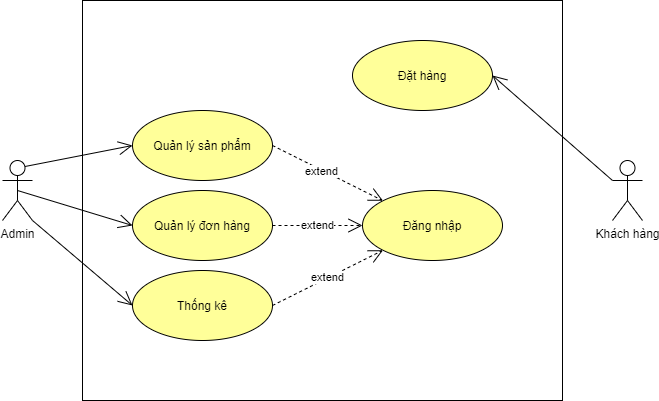

The diagram above was exported from draw.io. Its source (the exported page's mxGraphModel, read from the mxfile embedded in the PNG):
<mxGraphModel dx="696" dy="516" grid="1" gridSize="10" guides="1" tooltips="1" connect="1" arrows="1" fold="1" page="1" pageScale="1" pageWidth="827" pageHeight="1169" math="0" shadow="0">
  <root>
    <mxCell id="rU2TUrrR758pTL4UnX0S-0" />
    <mxCell id="rU2TUrrR758pTL4UnX0S-1" parent="rU2TUrrR758pTL4UnX0S-0" />
    <mxCell id="NteHBBG8EJp3ho9xGU6I-70" value="" style="rounded=0;whiteSpace=wrap;html=1;" vertex="1" parent="rU2TUrrR758pTL4UnX0S-1">
      <mxGeometry x="120" y="160" width="480" height="400" as="geometry" />
    </mxCell>
    <mxCell id="NteHBBG8EJp3ho9xGU6I-71" value="Admin" style="shape=umlActor;verticalLabelPosition=bottom;verticalAlign=top;html=1;outlineConnect=0;" vertex="1" parent="rU2TUrrR758pTL4UnX0S-1">
      <mxGeometry x="40" y="320" width="30" height="60" as="geometry" />
    </mxCell>
    <mxCell id="NteHBBG8EJp3ho9xGU6I-73" value="Đăng nhập" style="ellipse;whiteSpace=wrap;html=1;fillColor=#FFFF99;strokeColor=#000000;" vertex="1" parent="rU2TUrrR758pTL4UnX0S-1">
      <mxGeometry x="400" y="350" width="140" height="70" as="geometry" />
    </mxCell>
    <mxCell id="NteHBBG8EJp3ho9xGU6I-75" value="Quản lý sản phẩm" style="ellipse;whiteSpace=wrap;html=1;strokeColor=#000000;fillColor=#FFFF99;" vertex="1" parent="rU2TUrrR758pTL4UnX0S-1">
      <mxGeometry x="170" y="270" width="140" height="70" as="geometry" />
    </mxCell>
    <mxCell id="NteHBBG8EJp3ho9xGU6I-76" value="Quản lý đơn hàng" style="ellipse;whiteSpace=wrap;html=1;strokeColor=#000000;fillColor=#FFFF99;" vertex="1" parent="rU2TUrrR758pTL4UnX0S-1">
      <mxGeometry x="170" y="350" width="140" height="70" as="geometry" />
    </mxCell>
    <mxCell id="NteHBBG8EJp3ho9xGU6I-77" value="Thống kê" style="ellipse;whiteSpace=wrap;html=1;strokeColor=#000000;fillColor=#FFFF99;" vertex="1" parent="rU2TUrrR758pTL4UnX0S-1">
      <mxGeometry x="170" y="430" width="140" height="70" as="geometry" />
    </mxCell>
    <mxCell id="NteHBBG8EJp3ho9xGU6I-78" value="Đặt hàng" style="ellipse;whiteSpace=wrap;html=1;strokeColor=#000000;fillColor=#FFFF99;" vertex="1" parent="rU2TUrrR758pTL4UnX0S-1">
      <mxGeometry x="390" y="200" width="140" height="70" as="geometry" />
    </mxCell>
    <mxCell id="NteHBBG8EJp3ho9xGU6I-80" value="" style="endArrow=open;endFill=1;endSize=12;html=1;strokeColor=#000000;fillColor=none;exitX=0.75;exitY=0.1;exitDx=0;exitDy=0;exitPerimeter=0;entryX=0;entryY=0.5;entryDx=0;entryDy=0;" edge="1" parent="rU2TUrrR758pTL4UnX0S-1" source="NteHBBG8EJp3ho9xGU6I-71" target="NteHBBG8EJp3ho9xGU6I-75">
      <mxGeometry width="160" relative="1" as="geometry">
        <mxPoint x="200" y="390" as="sourcePoint" />
        <mxPoint x="360" y="390" as="targetPoint" />
      </mxGeometry>
    </mxCell>
    <mxCell id="NteHBBG8EJp3ho9xGU6I-81" value="" style="endArrow=open;endFill=1;endSize=12;html=1;strokeColor=#000000;fillColor=none;exitX=0.5;exitY=0.5;exitDx=0;exitDy=0;exitPerimeter=0;entryX=0;entryY=0.5;entryDx=0;entryDy=0;" edge="1" parent="rU2TUrrR758pTL4UnX0S-1" source="NteHBBG8EJp3ho9xGU6I-71" target="NteHBBG8EJp3ho9xGU6I-76">
      <mxGeometry width="160" relative="1" as="geometry">
        <mxPoint x="200" y="390" as="sourcePoint" />
        <mxPoint x="360" y="390" as="targetPoint" />
      </mxGeometry>
    </mxCell>
    <mxCell id="NteHBBG8EJp3ho9xGU6I-82" value="" style="endArrow=open;endFill=1;endSize=12;html=1;strokeColor=#000000;fillColor=none;exitX=1;exitY=1;exitDx=0;exitDy=0;exitPerimeter=0;entryX=0;entryY=0.5;entryDx=0;entryDy=0;" edge="1" parent="rU2TUrrR758pTL4UnX0S-1" source="NteHBBG8EJp3ho9xGU6I-71" target="NteHBBG8EJp3ho9xGU6I-77">
      <mxGeometry width="160" relative="1" as="geometry">
        <mxPoint x="200" y="390" as="sourcePoint" />
        <mxPoint x="360" y="390" as="targetPoint" />
      </mxGeometry>
    </mxCell>
    <mxCell id="NteHBBG8EJp3ho9xGU6I-83" value="extend" style="endArrow=open;endSize=12;dashed=1;html=1;strokeColor=#000000;fillColor=none;entryX=0;entryY=0;entryDx=0;entryDy=0;exitX=1;exitY=0.5;exitDx=0;exitDy=0;" edge="1" parent="rU2TUrrR758pTL4UnX0S-1" source="NteHBBG8EJp3ho9xGU6I-75" target="NteHBBG8EJp3ho9xGU6I-73">
      <mxGeometry x="-0.1103" width="160" relative="1" as="geometry">
        <mxPoint x="200" y="390" as="sourcePoint" />
        <mxPoint x="360" y="390" as="targetPoint" />
        <mxPoint y="1" as="offset" />
      </mxGeometry>
    </mxCell>
    <mxCell id="NteHBBG8EJp3ho9xGU6I-84" value="extend" style="endArrow=open;endSize=12;dashed=1;html=1;strokeColor=#000000;fillColor=none;entryX=0;entryY=0.5;entryDx=0;entryDy=0;" edge="1" parent="rU2TUrrR758pTL4UnX0S-1" target="NteHBBG8EJp3ho9xGU6I-73">
      <mxGeometry width="160" relative="1" as="geometry">
        <mxPoint x="310" y="385" as="sourcePoint" />
        <mxPoint x="360" y="390" as="targetPoint" />
        <Array as="points">
          <mxPoint x="350" y="385" />
        </Array>
      </mxGeometry>
    </mxCell>
    <mxCell id="NteHBBG8EJp3ho9xGU6I-85" value="extend" style="endArrow=open;endSize=12;dashed=1;html=1;strokeColor=#000000;fillColor=none;exitX=1;exitY=0.5;exitDx=0;exitDy=0;entryX=0;entryY=1;entryDx=0;entryDy=0;" edge="1" parent="rU2TUrrR758pTL4UnX0S-1" source="NteHBBG8EJp3ho9xGU6I-77" target="NteHBBG8EJp3ho9xGU6I-73">
      <mxGeometry width="160" relative="1" as="geometry">
        <mxPoint x="200" y="390" as="sourcePoint" />
        <mxPoint x="360" y="390" as="targetPoint" />
      </mxGeometry>
    </mxCell>
    <mxCell id="NteHBBG8EJp3ho9xGU6I-86" value="Khách hàng" style="shape=umlActor;verticalLabelPosition=bottom;verticalAlign=top;html=1;strokeColor=#000000;fillColor=none;" vertex="1" parent="rU2TUrrR758pTL4UnX0S-1">
      <mxGeometry x="650" y="320" width="30" height="60" as="geometry" />
    </mxCell>
    <mxCell id="NteHBBG8EJp3ho9xGU6I-87" value="" style="endArrow=open;endFill=1;endSize=12;html=1;strokeColor=#000000;fillColor=none;entryX=1;entryY=0.5;entryDx=0;entryDy=0;exitX=0;exitY=0.3333333333333333;exitDx=0;exitDy=0;exitPerimeter=0;" edge="1" parent="rU2TUrrR758pTL4UnX0S-1" source="NteHBBG8EJp3ho9xGU6I-86" target="NteHBBG8EJp3ho9xGU6I-78">
      <mxGeometry width="160" relative="1" as="geometry">
        <mxPoint x="380" y="390" as="sourcePoint" />
        <mxPoint x="540" y="390" as="targetPoint" />
      </mxGeometry>
    </mxCell>
  </root>
</mxGraphModel>